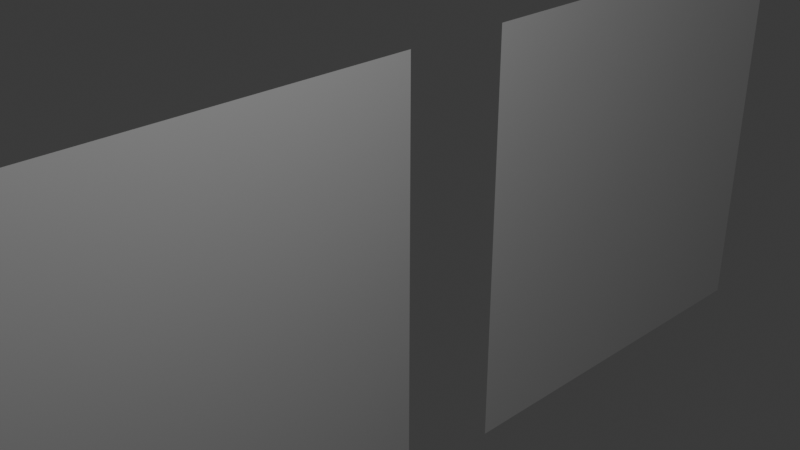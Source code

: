 # Source: solver-space-demo.blend  (saved by Blender 5.0.119; exported with 4.5.12 LTS)
import bpy
from mathutils import Matrix  # noqa: F401  (used for matrix-valued properties, if any)

bpy.ops.wm.read_factory_settings(use_empty=True)
scene = bpy.context.scene
scene.name = 'Scene'

# ---- collections
col_collection = bpy.data.collections.new('Collection'); scene.collection.children.link(col_collection)

# ---- world
world_world = bpy.data.worlds.new('World'); scene.world = world_world
world_world.use_nodes = True; world_world.node_tree.nodes.clear()
_N = world_world.node_tree.nodes; _L = world_world.node_tree.links
n0 = _N.new('ShaderNodeOutputWorld'); n0.name = 'World Output'; n0.location = (200, 100)
n1 = _N.new('ShaderNodeBackground'); n1.name = 'Background'; n1.location = (-200, 100)
n1.inputs[0].default_value = (0.05088, 0.05088, 0.05088, 1.0)
_L.new(n1.outputs[0], n0.inputs[0])
n0.is_active_output = True
world_world.color = (0.05088, 0.05088, 0.05088)
world_world.sun_shadow_jitter_overblur = 0.0

# ---- cameras
cam_camera = bpy.data.cameras.new('Camera')
cam_camera.clip_end = 100.0
cam_camera.ortho_scale = 7.314

# ---- lights
light_light = bpy.data.lights.new('Light', 'POINT')
light_light.energy = 1000.0
light_light.shadow_soft_size = 0.1

# ---- meshes
me_grid = bpy.data.meshes.new('Grid')
me_grid.from_pydata([(-1.0, -1.0, -8.25e-23), (-0.8, -1.0, 1.183e-17), (-0.6, -1.0, 2.365e-17), (-0.4, -1.0, -2.365e-17), (-0.2, -1.0, -1.183e-17), (0.0, -1.0, -8.603e-23), (0.2, -1.0, -4.731e-17), (0.4, -1.0, 2.365e-17), (0.6, -1.0, -2.365e-17), (0.8, -1.0, -7.096e-17), (1.0, -1.0, -7.941e-23), (-1.0, -0.8, -8.25e-23), (-0.8, -0.8, 1.183e-17), (-0.6, -0.8, 2.365e-17), (-0.4, -0.8, -2.365e-17), (-0.2, -0.8, -1.183e-17), (0.0, -0.8, -8.603e-23), (0.2, -0.8, -4.731e-17), (0.4, -0.8, 2.365e-17), (0.6, -0.8, -2.365e-17), (0.8, -0.8, -7.096e-17), (1.0, -0.8, -7.941e-23), (-1.0, -0.6, -8.25e-23), (-0.8, -0.6, 1.183e-17), (-0.6, -0.6, 2.365e-17), (-0.4, -0.6, -2.365e-17), (-0.2, -0.6, -1.183e-17), (0.0, -0.6, -8.603e-23), (0.2, -0.6, -4.731e-17), (0.4, -0.6, 2.365e-17), (0.6, -0.6, -2.365e-17), (0.8, -0.6, -7.096e-17), (1.0, -0.6, -7.941e-23), (-1.0, -0.4, -8.25e-23), (-0.8, -0.4, 1.183e-17), (-0.6, -0.4, 2.365e-17), (-0.4, -0.4, -2.365e-17), (-0.2, -0.4, -1.183e-17), (0.0, -0.4, -8.603e-23), (0.2, -0.4, -4.731e-17), (0.4, -0.4, 2.365e-17), (0.6, -0.4, -2.365e-17), (0.8, -0.4, -7.096e-17), (1.0, -0.4, -7.941e-23), (-1.0, -0.2, -8.25e-23), (-0.8, -0.2, 1.183e-17), (-0.6, -0.2, 2.365e-17), (-0.4, -0.2, -2.365e-17), (-0.2, -0.2, -1.183e-17), (0.0, -0.2, -8.603e-23), (0.2, -0.2, -4.731e-17), (0.4, -0.2, 2.365e-17), (0.6, -0.2, -2.365e-17), (0.8, -0.2, -7.096e-17), (1.0, -0.2, -7.941e-23), (-1.0, 0.0, -8.25e-23), (-0.8, 0.0, 1.183e-17), (-0.6, 0.0, 2.365e-17), (-0.4, 0.0, -2.365e-17), (-0.2, 0.0, -1.183e-17), (0.0, 0.0, -8.603e-23), (0.2, 0.0, -4.731e-17), (0.4, 0.0, 2.365e-17), (0.6, 0.0, -2.365e-17), (0.8, 0.0, -7.096e-17), (1.0, 0.0, -7.941e-23), (-1.0, 0.2, -8.25e-23), (-0.8, 0.2, 1.183e-17), (-0.6, 0.2, 2.365e-17), (-0.4, 0.2, -2.365e-17), (-0.2, 0.2, -1.183e-17), (0.0, 0.2, -8.603e-23), (0.2, 0.2, -4.731e-17), (0.4, 0.2, 2.365e-17), (0.6, 0.2, -2.365e-17), (0.8, 0.2, -7.096e-17), (1.0, 0.2, -7.941e-23), (-1.0, 0.4, -8.25e-23), (-0.8, 0.4, 1.183e-17), (-0.6, 0.4, 2.365e-17), (-0.4, 0.4, -2.365e-17), (-0.2, 0.4, -1.183e-17), (0.0, 0.4, -8.603e-23), (0.2, 0.4, -4.731e-17), (0.4, 0.4, 2.365e-17), (0.6, 0.4, -2.365e-17), (0.8, 0.4, -7.096e-17), (1.0, 0.4, -7.941e-23), (-1.0, 0.6, -8.25e-23), (-0.8, 0.6, 1.183e-17), (-0.6, 0.6, 2.365e-17), (-0.4, 0.6, -2.365e-17), (-0.2, 0.6, -1.183e-17), (0.0, 0.6, -8.603e-23), (0.2, 0.6, -4.731e-17), (0.4, 0.6, 2.365e-17), (0.6, 0.6, -2.365e-17), (0.8, 0.6, -7.096e-17), (1.0, 0.6, -7.941e-23), (-1.0, 0.8, -8.25e-23), (-0.8, 0.8, 1.183e-17), (-0.6, 0.8, 2.365e-17), (-0.4, 0.8, -2.365e-17), (-0.2, 0.8, -1.183e-17), (0.0, 0.8, -8.603e-23), (0.2, 0.8, -4.731e-17), (0.4, 0.8, 2.365e-17), (0.6, 0.8, -2.365e-17), (0.8, 0.8, -7.096e-17), (1.0, 0.8, -7.941e-23), (-1.0, 1.0, -8.25e-23), (-0.8, 1.0, 1.183e-17), (-0.6, 1.0, 2.365e-17), (-0.4, 1.0, -2.365e-17), (-0.2, 1.0, -1.183e-17), (0.0, 1.0, -8.603e-23), (0.2, 1.0, -4.731e-17), (0.4, 1.0, 2.365e-17), (0.6, 1.0, -2.365e-17), (0.8, 1.0, -7.096e-17), (1.0, 1.0, -7.941e-23)], [], [(0, 1, 12, 11), (1, 2, 13, 12), (2, 3, 14, 13), (3, 4, 15, 14), (4, 5, 16, 15), (5, 6, 17, 16), (6, 7, 18, 17), (7, 8, 19, 18), (8, 9, 20, 19), (9, 10, 21, 20), (11, 12, 23, 22), (12, 13, 24, 23), (13, 14, 25, 24), (14, 15, 26, 25), (15, 16, 27, 26), (16, 17, 28, 27), (17, 18, 29, 28), (18, 19, 30, 29), (19, 20, 31, 30), (20, 21, 32, 31), (22, 23, 34, 33), (23, 24, 35, 34), (24, 25, 36, 35), (25, 26, 37, 36), (26, 27, 38, 37), (27, 28, 39, 38), (28, 29, 40, 39), (29, 30, 41, 40), (30, 31, 42, 41), (31, 32, 43, 42), (33, 34, 45, 44), (34, 35, 46, 45), (35, 36, 47, 46), (36, 37, 48, 47), (37, 38, 49, 48), (38, 39, 50, 49), (39, 40, 51, 50), (40, 41, 52, 51), (41, 42, 53, 52), (42, 43, 54, 53), (44, 45, 56, 55), (45, 46, 57, 56), (46, 47, 58, 57), (47, 48, 59, 58), (48, 49, 60, 59), (49, 50, 61, 60), (50, 51, 62, 61), (51, 52, 63, 62), (52, 53, 64, 63), (53, 54, 65, 64), (55, 56, 67, 66), (56, 57, 68, 67), (57, 58, 69, 68), (58, 59, 70, 69), (59, 60, 71, 70), (60, 61, 72, 71), (61, 62, 73, 72), (62, 63, 74, 73), (63, 64, 75, 74), (64, 65, 76, 75), (66, 67, 78, 77), (67, 68, 79, 78), (68, 69, 80, 79), (69, 70, 81, 80), (70, 71, 82, 81), (71, 72, 83, 82), (72, 73, 84, 83), (73, 74, 85, 84), (74, 75, 86, 85), (75, 76, 87, 86), (77, 78, 89, 88), (78, 79, 90, 89), (79, 80, 91, 90), (80, 81, 92, 91), (81, 82, 93, 92), (82, 83, 94, 93), (83, 84, 95, 94), (84, 85, 96, 95), (85, 86, 97, 96), (86, 87, 98, 97), (88, 89, 100, 99), (89, 90, 101, 100), (90, 91, 102, 101), (91, 92, 103, 102), (92, 93, 104, 103), (93, 94, 105, 104), (94, 95, 106, 105), (95, 96, 107, 106), (96, 97, 108, 107), (97, 98, 109, 108), (99, 100, 111, 110), (100, 101, 112, 111), (101, 102, 113, 112), (102, 103, 114, 113), (103, 104, 115, 114), (104, 105, 116, 115), (105, 106, 117, 116), (106, 107, 118, 117), (107, 108, 119, 118), (108, 109, 120, 119)])
_uv = me_grid.uv_layers.new(name='UVMap')
_uv.uv.foreach_set('vector', [0.0, 0.0, 0.8, 0.0, 0.8, 0.8, 0.0, 0.8, 0.8, 0.0, 1.6, 0.0, 1.6, 0.8, 0.8, 0.8, 1.6, 0.0, 2.4, 0.0, 2.4, 0.8, 1.6, 0.8, 2.4, 0.0, 3.2, 0.0, 3.2, 0.8, 2.4, 0.8, 3.2, 0.0, 4.0, 0.0, 4.0, 0.8, 3.2, 0.8, 4.0, 0.0, 4.8, 0.0, 4.8, 0.8, 4.0, 0.8, 4.8, 0.0, 5.6, 0.0, 5.6, 0.8, 4.8, 0.8, 5.6, 0.0, 6.4, 0.0, 6.4, 0.8, 5.6, 0.8, 6.4, 0.0, 7.2, 0.0, 7.2, 0.8, 6.4, 0.8, 7.2, 0.0, 8.0, 0.0, 8.0, 0.8, 7.2, 0.8, 0.0, 0.8, 0.8, 0.8, 0.8, 1.6, 0.0, 1.6, 0.8, 0.8, 1.6, 0.8, 1.6, 1.6, 0.8, 1.6, 1.6, 0.8, 2.4, 0.8, 2.4, 1.6, 1.6, 1.6, 2.4, 0.8, 3.2, 0.8, 3.2, 1.6, 2.4, 1.6, 3.2, 0.8, 4.0, 0.8, 4.0, 1.6, 3.2, 1.6, 4.0, 0.8, 4.8, 0.8, 4.8, 1.6, 4.0, 1.6, 4.8, 0.8, 5.6, 0.8, 5.6, 1.6, 4.8, 1.6, 5.6, 0.8, 6.4, 0.8, 6.4, 1.6, 5.6, 1.6, 6.4, 0.8, 7.2, 0.8, 7.2, 1.6, 6.4, 1.6, 7.2, 0.8, 8.0, 0.8, 8.0, 1.6, 7.2, 1.6, 0.0, 1.6, 0.8, 1.6, 0.8, 2.4, 0.0, 2.4, 0.8, 1.6, 1.6, 1.6, 1.6, 2.4, 0.8, 2.4, 1.6, 1.6, 2.4, 1.6, 2.4, 2.4, 1.6, 2.4, 2.4, 1.6, 3.2, 1.6, 3.2, 2.4, 2.4, 2.4, 3.2, 1.6, 4.0, 1.6, 4.0, 2.4, 3.2, 2.4, 4.0, 1.6, 4.8, 1.6, 4.8, 2.4, 4.0, 2.4, 4.8, 1.6, 5.6, 1.6, 5.6, 2.4, 4.8, 2.4, 5.6, 1.6, 6.4, 1.6, 6.4, 2.4, 5.6, 2.4, 6.4, 1.6, 7.2, 1.6, 7.2, 2.4, 6.4, 2.4, 7.2, 1.6, 8.0, 1.6, 8.0, 2.4, 7.2, 2.4, 0.0, 2.4, 0.8, 2.4, 0.8, 3.2, 0.0, 3.2, 0.8, 2.4, 1.6, 2.4, 1.6, 3.2, 0.8, 3.2, 1.6, 2.4, 2.4, 2.4, 2.4, 3.2, 1.6, 3.2, 2.4, 2.4, 3.2, 2.4, 3.2, 3.2, 2.4, 3.2, 3.2, 2.4, 4.0, 2.4, 4.0, 3.2, 3.2, 3.2, 4.0, 2.4, 4.8, 2.4, 4.8, 3.2, 4.0, 3.2, 4.8, 2.4, 5.6, 2.4, 5.6, 3.2, 4.8, 3.2, 5.6, 2.4, 6.4, 2.4, 6.4, 3.2, 5.6, 3.2, 6.4, 2.4, 7.2, 2.4, 7.2, 3.2, 6.4, 3.2, 7.2, 2.4, 8.0, 2.4, 8.0, 3.2, 7.2, 3.2, 0.0, 3.2, 0.8, 3.2, 0.8, 4.0, 0.0, 4.0, 0.8, 3.2, 1.6, 3.2, 1.6, 4.0, 0.8, 4.0, 1.6, 3.2, 2.4, 3.2, 2.4, 4.0, 1.6, 4.0, 2.4, 3.2, 3.2, 3.2, 3.2, 4.0, 2.4, 4.0, 3.2, 3.2, 4.0, 3.2, 4.0, 4.0, 3.2, 4.0, 4.0, 3.2, 4.8, 3.2, 4.8, 4.0, 4.0, 4.0, 4.8, 3.2, 5.6, 3.2, 5.6, 4.0, 4.8, 4.0, 5.6, 3.2, 6.4, 3.2, 6.4, 4.0, 5.6, 4.0, 6.4, 3.2, 7.2, 3.2, 7.2, 4.0, 6.4, 4.0, 7.2, 3.2, 8.0, 3.2, 8.0, 4.0, 7.2, 4.0, 0.0, 4.0, 0.8, 4.0, 0.8, 4.8, 0.0, 4.8, 0.8, 4.0, 1.6, 4.0, 1.6, 4.8, 0.8, 4.8, 1.6, 4.0, 2.4, 4.0, 2.4, 4.8, 1.6, 4.8, 2.4, 4.0, 3.2, 4.0, 3.2, 4.8, 2.4, 4.8, 3.2, 4.0, 4.0, 4.0, 4.0, 4.8, 3.2, 4.8, 4.0, 4.0, 4.8, 4.0, 4.8, 4.8, 4.0, 4.8, 4.8, 4.0, 5.6, 4.0, 5.6, 4.8, 4.8, 4.8, 5.6, 4.0, 6.4, 4.0, 6.4, 4.8, 5.6, 4.8, 6.4, 4.0, 7.2, 4.0, 7.2, 4.8, 6.4, 4.8, 7.2, 4.0, 8.0, 4.0, 8.0, 4.8, 7.2, 4.8, 0.0, 4.8, 0.8, 4.8, 0.8, 5.6, 0.0, 5.6, 0.8, 4.8, 1.6, 4.8, 1.6, 5.6, 0.8, 5.6, 1.6, 4.8, 2.4, 4.8, 2.4, 5.6, 1.6, 5.6, 2.4, 4.8, 3.2, 4.8, 3.2, 5.6, 2.4, 5.6, 3.2, 4.8, 4.0, 4.8, 4.0, 5.6, 3.2, 5.6, 4.0, 4.8, 4.8, 4.8, 4.8, 5.6, 4.0, 5.6, 4.8, 4.8, 5.6, 4.8, 5.6, 5.6, 4.8, 5.6, 5.6, 4.8, 6.4, 4.8, 6.4, 5.6, 5.6, 5.6, 6.4, 4.8, 7.2, 4.8, 7.2, 5.6, 6.4, 5.6, 7.2, 4.8, 8.0, 4.8, 8.0, 5.6, 7.2, 5.6, 0.0, 5.6, 0.8, 5.6, 0.8, 6.4, 0.0, 6.4, 0.8, 5.6, 1.6, 5.6, 1.6, 6.4, 0.8, 6.4, 1.6, 5.6, 2.4, 5.6, 2.4, 6.4, 1.6, 6.4, 2.4, 5.6, 3.2, 5.6, 3.2, 6.4, 2.4, 6.4, 3.2, 5.6, 4.0, 5.6, 4.0, 6.4, 3.2, 6.4, 4.0, 5.6, 4.8, 5.6, 4.8, 6.4, 4.0, 6.4, 4.8, 5.6, 5.6, 5.6, 5.6, 6.4, 4.8, 6.4, 5.6, 5.6, 6.4, 5.6, 6.4, 6.4, 5.6, 6.4, 6.4, 5.6, 7.2, 5.6, 7.2, 6.4, 6.4, 6.4, 7.2, 5.6, 8.0, 5.6, 8.0, 6.4, 7.2, 6.4, 0.0, 6.4, 0.8, 6.4, 0.8, 7.2, 0.0, 7.2, 0.8, 6.4, 1.6, 6.4, 1.6, 7.2, 0.8, 7.2, 1.6, 6.4, 2.4, 6.4, 2.4, 7.2, 1.6, 7.2, 2.4, 6.4, 3.2, 6.4, 3.2, 7.2, 2.4, 7.2, 3.2, 6.4, 4.0, 6.4, 4.0, 7.2, 3.2, 7.2, 4.0, 6.4, 4.8, 6.4, 4.8, 7.2, 4.0, 7.2, 4.8, 6.4, 5.6, 6.4, 5.6, 7.2, 4.8, 7.2, 5.6, 6.4, 6.4, 6.4, 6.4, 7.2, 5.6, 7.2, 6.4, 6.4, 7.2, 6.4, 7.2, 7.2, 6.4, 7.2, 7.2, 6.4, 8.0, 6.4, 8.0, 7.2, 7.2, 7.2, 0.0, 7.2, 0.8, 7.2, 0.8, 8.0, 0.0, 8.0, 0.8, 7.2, 1.6, 7.2, 1.6, 8.0, 0.8, 8.0, 1.6, 7.2, 2.4, 7.2, 2.4, 8.0, 1.6, 8.0, 2.4, 7.2, 3.2, 7.2, 3.2, 8.0, 2.4, 8.0, 3.2, 7.2, 4.0, 7.2, 4.0, 8.0, 3.2, 8.0, 4.0, 7.2, 4.8, 7.2, 4.8, 8.0, 4.0, 8.0, 4.8, 7.2, 5.6, 7.2, 5.6, 8.0, 4.8, 8.0, 5.6, 7.2, 6.4, 7.2, 6.4, 8.0, 5.6, 8.0, 6.4, 7.2, 7.2, 7.2, 7.2, 8.0, 6.4, 8.0, 7.2, 7.2, 8.0, 7.2, 8.0, 8.0, 7.2, 8.0])
me_grid.update()
me_grid_001 = bpy.data.meshes.new('Grid.001')
me_grid_001.from_pydata([(-1.0, -1.0, -8.25e-23), (-0.8, -1.0, 1.183e-17), (-0.6, -1.0, 2.365e-17), (-0.4, -1.0, -2.365e-17), (-0.2, -1.0, -1.183e-17), (0.0, -1.0, -8.603e-23), (0.2, -1.0, -4.731e-17), (0.4, -1.0, 2.365e-17), (0.6, -1.0, -2.365e-17), (0.8, -1.0, -7.096e-17), (1.0, -1.0, -7.941e-23), (-1.0, -0.8, -8.25e-23), (-0.8, -0.8, 1.183e-17), (-0.6, -0.8, 2.365e-17), (-0.4, -0.8, -2.365e-17), (-0.2, -0.8, -1.183e-17), (0.0, -0.8, -8.603e-23), (0.2, -0.8, -4.731e-17), (0.4, -0.8, 2.365e-17), (0.6, -0.8, -2.365e-17), (0.8, -0.8, -7.096e-17), (1.0, -0.8, -7.941e-23), (-1.0, -0.6, -8.25e-23), (-0.8, -0.6, 1.183e-17), (-0.6, -0.6, 2.365e-17), (-0.4, -0.6, -2.365e-17), (-0.2, -0.6, -1.183e-17), (0.0, -0.6, -8.603e-23), (0.2, -0.6, -4.731e-17), (0.4, -0.6, 2.365e-17), (0.6, -0.6, -2.365e-17), (0.8, -0.6, -7.096e-17), (1.0, -0.6, -7.941e-23), (-1.0, -0.4, -8.25e-23), (-0.8, -0.4, 1.183e-17), (-0.6, -0.4, 2.365e-17), (-0.4, -0.4, -2.365e-17), (-0.2, -0.4, -1.183e-17), (0.0, -0.4, -8.603e-23), (0.2, -0.4, -4.731e-17), (0.4, -0.4, 2.365e-17), (0.6, -0.4, -2.365e-17), (0.8, -0.4, -7.096e-17), (1.0, -0.4, -7.941e-23), (-1.0, -0.2, -8.25e-23), (-0.8, -0.2, 1.183e-17), (-0.6, -0.2, 2.365e-17), (-0.4, -0.2, -2.365e-17), (-0.2, -0.2, -1.183e-17), (0.0, -0.2, -8.603e-23), (0.2, -0.2, -4.731e-17), (0.4, -0.2, 2.365e-17), (0.6, -0.2, -2.365e-17), (0.8, -0.2, -7.096e-17), (1.0, -0.2, -7.941e-23), (-1.0, 0.0, -8.25e-23), (-0.8, 0.0, 1.183e-17), (-0.6, 0.0, 2.365e-17), (-0.4, 0.0, -2.365e-17), (-0.2, 0.0, -1.183e-17), (0.0, 0.0, -8.603e-23), (0.2, 0.0, -4.731e-17), (0.4, 0.0, 2.365e-17), (0.6, 0.0, -2.365e-17), (0.8, 0.0, -7.096e-17), (1.0, 0.0, -7.941e-23), (-1.0, 0.2, -8.25e-23), (-0.8, 0.2, 1.183e-17), (-0.6, 0.2, 2.365e-17), (-0.4, 0.2, -2.365e-17), (-0.2, 0.2, -1.183e-17), (0.0, 0.2, -8.603e-23), (0.2, 0.2, -4.731e-17), (0.4, 0.2, 2.365e-17), (0.6, 0.2, -2.365e-17), (0.8, 0.2, -7.096e-17), (1.0, 0.2, -7.941e-23), (-1.0, 0.4, -8.25e-23), (-0.8, 0.4, 1.183e-17), (-0.6, 0.4, 2.365e-17), (-0.4, 0.4, -2.365e-17), (-0.2, 0.4, -1.183e-17), (0.0, 0.4, -8.603e-23), (0.2, 0.4, -4.731e-17), (0.4, 0.4, 2.365e-17), (0.6, 0.4, -2.365e-17), (0.8, 0.4, -7.096e-17), (1.0, 0.4, -7.941e-23), (-1.0, 0.6, -8.25e-23), (-0.8, 0.6, 1.183e-17), (-0.6, 0.6, 2.365e-17), (-0.4, 0.6, -2.365e-17), (-0.2, 0.6, -1.183e-17), (0.0, 0.6, -8.603e-23), (0.2, 0.6, -4.731e-17), (0.4, 0.6, 2.365e-17), (0.6, 0.6, -2.365e-17), (0.8, 0.6, -7.096e-17), (1.0, 0.6, -7.941e-23), (-1.0, 0.8, -8.25e-23), (-0.8, 0.8, 1.183e-17), (-0.6, 0.8, 2.365e-17), (-0.4, 0.8, -2.365e-17), (-0.2, 0.8, -1.183e-17), (0.0, 0.8, -8.603e-23), (0.2, 0.8, -4.731e-17), (0.4, 0.8, 2.365e-17), (0.6, 0.8, -2.365e-17), (0.8, 0.8, -7.096e-17), (1.0, 0.8, -7.941e-23), (-1.0, 1.0, -8.25e-23), (-0.8, 1.0, 1.183e-17), (-0.6, 1.0, 2.365e-17), (-0.4, 1.0, -2.365e-17), (-0.2, 1.0, -1.183e-17), (0.0, 1.0, -8.603e-23), (0.2, 1.0, -4.731e-17), (0.4, 1.0, 2.365e-17), (0.6, 1.0, -2.365e-17), (0.8, 1.0, -7.096e-17), (1.0, 1.0, -7.941e-23)], [], [(0, 1, 12, 11), (1, 2, 13, 12), (2, 3, 14, 13), (3, 4, 15, 14), (4, 5, 16, 15), (5, 6, 17, 16), (6, 7, 18, 17), (7, 8, 19, 18), (8, 9, 20, 19), (9, 10, 21, 20), (11, 12, 23, 22), (12, 13, 24, 23), (13, 14, 25, 24), (14, 15, 26, 25), (15, 16, 27, 26), (16, 17, 28, 27), (17, 18, 29, 28), (18, 19, 30, 29), (19, 20, 31, 30), (20, 21, 32, 31), (22, 23, 34, 33), (23, 24, 35, 34), (24, 25, 36, 35), (25, 26, 37, 36), (26, 27, 38, 37), (27, 28, 39, 38), (28, 29, 40, 39), (29, 30, 41, 40), (30, 31, 42, 41), (31, 32, 43, 42), (33, 34, 45, 44), (34, 35, 46, 45), (35, 36, 47, 46), (36, 37, 48, 47), (37, 38, 49, 48), (38, 39, 50, 49), (39, 40, 51, 50), (40, 41, 52, 51), (41, 42, 53, 52), (42, 43, 54, 53), (44, 45, 56, 55), (45, 46, 57, 56), (46, 47, 58, 57), (47, 48, 59, 58), (48, 49, 60, 59), (49, 50, 61, 60), (50, 51, 62, 61), (51, 52, 63, 62), (52, 53, 64, 63), (53, 54, 65, 64), (55, 56, 67, 66), (56, 57, 68, 67), (57, 58, 69, 68), (58, 59, 70, 69), (59, 60, 71, 70), (60, 61, 72, 71), (61, 62, 73, 72), (62, 63, 74, 73), (63, 64, 75, 74), (64, 65, 76, 75), (66, 67, 78, 77), (67, 68, 79, 78), (68, 69, 80, 79), (69, 70, 81, 80), (70, 71, 82, 81), (71, 72, 83, 82), (72, 73, 84, 83), (73, 74, 85, 84), (74, 75, 86, 85), (75, 76, 87, 86), (77, 78, 89, 88), (78, 79, 90, 89), (79, 80, 91, 90), (80, 81, 92, 91), (81, 82, 93, 92), (82, 83, 94, 93), (83, 84, 95, 94), (84, 85, 96, 95), (85, 86, 97, 96), (86, 87, 98, 97), (88, 89, 100, 99), (89, 90, 101, 100), (90, 91, 102, 101), (91, 92, 103, 102), (92, 93, 104, 103), (93, 94, 105, 104), (94, 95, 106, 105), (95, 96, 107, 106), (96, 97, 108, 107), (97, 98, 109, 108), (99, 100, 111, 110), (100, 101, 112, 111), (101, 102, 113, 112), (102, 103, 114, 113), (103, 104, 115, 114), (104, 105, 116, 115), (105, 106, 117, 116), (106, 107, 118, 117), (107, 108, 119, 118), (108, 109, 120, 119)])
_uv = me_grid_001.uv_layers.new(name='UVMap')
_uv.uv.foreach_set('vector', [0.0, 0.0, 0.8, 0.0, 0.8, 0.8, 0.0, 0.8, 0.8, 0.0, 1.6, 0.0, 1.6, 0.8, 0.8, 0.8, 1.6, 0.0, 2.4, 0.0, 2.4, 0.8, 1.6, 0.8, 2.4, 0.0, 3.2, 0.0, 3.2, 0.8, 2.4, 0.8, 3.2, 0.0, 4.0, 0.0, 4.0, 0.8, 3.2, 0.8, 4.0, 0.0, 4.8, 0.0, 4.8, 0.8, 4.0, 0.8, 4.8, 0.0, 5.6, 0.0, 5.6, 0.8, 4.8, 0.8, 5.6, 0.0, 6.4, 0.0, 6.4, 0.8, 5.6, 0.8, 6.4, 0.0, 7.2, 0.0, 7.2, 0.8, 6.4, 0.8, 7.2, 0.0, 8.0, 0.0, 8.0, 0.8, 7.2, 0.8, 0.0, 0.8, 0.8, 0.8, 0.8, 1.6, 0.0, 1.6, 0.8, 0.8, 1.6, 0.8, 1.6, 1.6, 0.8, 1.6, 1.6, 0.8, 2.4, 0.8, 2.4, 1.6, 1.6, 1.6, 2.4, 0.8, 3.2, 0.8, 3.2, 1.6, 2.4, 1.6, 3.2, 0.8, 4.0, 0.8, 4.0, 1.6, 3.2, 1.6, 4.0, 0.8, 4.8, 0.8, 4.8, 1.6, 4.0, 1.6, 4.8, 0.8, 5.6, 0.8, 5.6, 1.6, 4.8, 1.6, 5.6, 0.8, 6.4, 0.8, 6.4, 1.6, 5.6, 1.6, 6.4, 0.8, 7.2, 0.8, 7.2, 1.6, 6.4, 1.6, 7.2, 0.8, 8.0, 0.8, 8.0, 1.6, 7.2, 1.6, 0.0, 1.6, 0.8, 1.6, 0.8, 2.4, 0.0, 2.4, 0.8, 1.6, 1.6, 1.6, 1.6, 2.4, 0.8, 2.4, 1.6, 1.6, 2.4, 1.6, 2.4, 2.4, 1.6, 2.4, 2.4, 1.6, 3.2, 1.6, 3.2, 2.4, 2.4, 2.4, 3.2, 1.6, 4.0, 1.6, 4.0, 2.4, 3.2, 2.4, 4.0, 1.6, 4.8, 1.6, 4.8, 2.4, 4.0, 2.4, 4.8, 1.6, 5.6, 1.6, 5.6, 2.4, 4.8, 2.4, 5.6, 1.6, 6.4, 1.6, 6.4, 2.4, 5.6, 2.4, 6.4, 1.6, 7.2, 1.6, 7.2, 2.4, 6.4, 2.4, 7.2, 1.6, 8.0, 1.6, 8.0, 2.4, 7.2, 2.4, 0.0, 2.4, 0.8, 2.4, 0.8, 3.2, 0.0, 3.2, 0.8, 2.4, 1.6, 2.4, 1.6, 3.2, 0.8, 3.2, 1.6, 2.4, 2.4, 2.4, 2.4, 3.2, 1.6, 3.2, 2.4, 2.4, 3.2, 2.4, 3.2, 3.2, 2.4, 3.2, 3.2, 2.4, 4.0, 2.4, 4.0, 3.2, 3.2, 3.2, 4.0, 2.4, 4.8, 2.4, 4.8, 3.2, 4.0, 3.2, 4.8, 2.4, 5.6, 2.4, 5.6, 3.2, 4.8, 3.2, 5.6, 2.4, 6.4, 2.4, 6.4, 3.2, 5.6, 3.2, 6.4, 2.4, 7.2, 2.4, 7.2, 3.2, 6.4, 3.2, 7.2, 2.4, 8.0, 2.4, 8.0, 3.2, 7.2, 3.2, 0.0, 3.2, 0.8, 3.2, 0.8, 4.0, 0.0, 4.0, 0.8, 3.2, 1.6, 3.2, 1.6, 4.0, 0.8, 4.0, 1.6, 3.2, 2.4, 3.2, 2.4, 4.0, 1.6, 4.0, 2.4, 3.2, 3.2, 3.2, 3.2, 4.0, 2.4, 4.0, 3.2, 3.2, 4.0, 3.2, 4.0, 4.0, 3.2, 4.0, 4.0, 3.2, 4.8, 3.2, 4.8, 4.0, 4.0, 4.0, 4.8, 3.2, 5.6, 3.2, 5.6, 4.0, 4.8, 4.0, 5.6, 3.2, 6.4, 3.2, 6.4, 4.0, 5.6, 4.0, 6.4, 3.2, 7.2, 3.2, 7.2, 4.0, 6.4, 4.0, 7.2, 3.2, 8.0, 3.2, 8.0, 4.0, 7.2, 4.0, 0.0, 4.0, 0.8, 4.0, 0.8, 4.8, 0.0, 4.8, 0.8, 4.0, 1.6, 4.0, 1.6, 4.8, 0.8, 4.8, 1.6, 4.0, 2.4, 4.0, 2.4, 4.8, 1.6, 4.8, 2.4, 4.0, 3.2, 4.0, 3.2, 4.8, 2.4, 4.8, 3.2, 4.0, 4.0, 4.0, 4.0, 4.8, 3.2, 4.8, 4.0, 4.0, 4.8, 4.0, 4.8, 4.8, 4.0, 4.8, 4.8, 4.0, 5.6, 4.0, 5.6, 4.8, 4.8, 4.8, 5.6, 4.0, 6.4, 4.0, 6.4, 4.8, 5.6, 4.8, 6.4, 4.0, 7.2, 4.0, 7.2, 4.8, 6.4, 4.8, 7.2, 4.0, 8.0, 4.0, 8.0, 4.8, 7.2, 4.8, 0.0, 4.8, 0.8, 4.8, 0.8, 5.6, 0.0, 5.6, 0.8, 4.8, 1.6, 4.8, 1.6, 5.6, 0.8, 5.6, 1.6, 4.8, 2.4, 4.8, 2.4, 5.6, 1.6, 5.6, 2.4, 4.8, 3.2, 4.8, 3.2, 5.6, 2.4, 5.6, 3.2, 4.8, 4.0, 4.8, 4.0, 5.6, 3.2, 5.6, 4.0, 4.8, 4.8, 4.8, 4.8, 5.6, 4.0, 5.6, 4.8, 4.8, 5.6, 4.8, 5.6, 5.6, 4.8, 5.6, 5.6, 4.8, 6.4, 4.8, 6.4, 5.6, 5.6, 5.6, 6.4, 4.8, 7.2, 4.8, 7.2, 5.6, 6.4, 5.6, 7.2, 4.8, 8.0, 4.8, 8.0, 5.6, 7.2, 5.6, 0.0, 5.6, 0.8, 5.6, 0.8, 6.4, 0.0, 6.4, 0.8, 5.6, 1.6, 5.6, 1.6, 6.4, 0.8, 6.4, 1.6, 5.6, 2.4, 5.6, 2.4, 6.4, 1.6, 6.4, 2.4, 5.6, 3.2, 5.6, 3.2, 6.4, 2.4, 6.4, 3.2, 5.6, 4.0, 5.6, 4.0, 6.4, 3.2, 6.4, 4.0, 5.6, 4.8, 5.6, 4.8, 6.4, 4.0, 6.4, 4.8, 5.6, 5.6, 5.6, 5.6, 6.4, 4.8, 6.4, 5.6, 5.6, 6.4, 5.6, 6.4, 6.4, 5.6, 6.4, 6.4, 5.6, 7.2, 5.6, 7.2, 6.4, 6.4, 6.4, 7.2, 5.6, 8.0, 5.6, 8.0, 6.4, 7.2, 6.4, 0.0, 6.4, 0.8, 6.4, 0.8, 7.2, 0.0, 7.2, 0.8, 6.4, 1.6, 6.4, 1.6, 7.2, 0.8, 7.2, 1.6, 6.4, 2.4, 6.4, 2.4, 7.2, 1.6, 7.2, 2.4, 6.4, 3.2, 6.4, 3.2, 7.2, 2.4, 7.2, 3.2, 6.4, 4.0, 6.4, 4.0, 7.2, 3.2, 7.2, 4.0, 6.4, 4.8, 6.4, 4.8, 7.2, 4.0, 7.2, 4.8, 6.4, 5.6, 6.4, 5.6, 7.2, 4.8, 7.2, 5.6, 6.4, 6.4, 6.4, 6.4, 7.2, 5.6, 7.2, 6.4, 6.4, 7.2, 6.4, 7.2, 7.2, 6.4, 7.2, 7.2, 6.4, 8.0, 6.4, 8.0, 7.2, 7.2, 7.2, 0.0, 7.2, 0.8, 7.2, 0.8, 8.0, 0.0, 8.0, 0.8, 7.2, 1.6, 7.2, 1.6, 8.0, 0.8, 8.0, 1.6, 7.2, 2.4, 7.2, 2.4, 8.0, 1.6, 8.0, 2.4, 7.2, 3.2, 7.2, 3.2, 8.0, 2.4, 8.0, 3.2, 7.2, 4.0, 7.2, 4.0, 8.0, 3.2, 8.0, 4.0, 7.2, 4.8, 7.2, 4.8, 8.0, 4.0, 8.0, 4.8, 7.2, 5.6, 7.2, 5.6, 8.0, 4.8, 8.0, 5.6, 7.2, 6.4, 7.2, 6.4, 8.0, 5.6, 8.0, 6.4, 7.2, 7.2, 7.2, 7.2, 8.0, 6.4, 8.0, 7.2, 7.2, 8.0, 7.2, 8.0, 8.0, 7.2, 8.0])
me_grid_001.update()
me_cloth_point_constraintmesh = bpy.data.meshes.new('Cloth_point_constraintMesh')
me_cloth_point_constraintmesh.from_pydata([(-4.0, -4.0, 0.0), (-4.0, 4.0, 0.0)], [], [])
me_cloth_point_constraintmesh.update()
me_cloth_moving_space_point_constraintmesh = bpy.data.meshes.new('Cloth.moving.space_point_constraintMesh')
me_cloth_moving_space_point_constraintmesh.from_pydata([(-4.0, 6.0, 0.0), (-4.0, 14.0, 0.0)], [], [])
me_cloth_moving_space_point_constraintmesh.update()

# ---- objects
ob_light = bpy.data.objects.new('Light', light_light)
ob_camera = bpy.data.objects.new('Camera', cam_camera)
ob_cloth = bpy.data.objects.new('Cloth', me_grid)
ob_solver = bpy.data.objects.new('solver', None)
ob_solver_moving_space = bpy.data.objects.new('solver.moving.space', None)
ob_cloth_moving_space = bpy.data.objects.new('Cloth.moving.space', me_grid_001)
ob_cloth_point_constraint = bpy.data.objects.new('Cloth_point_constraint', me_cloth_point_constraintmesh)
ob_cloth_moving_space_point_constraint = bpy.data.objects.new('Cloth.moving.space_point_constraint', me_cloth_moving_space_point_constraintmesh)

# ---- transforms, parenting, visibility, modifiers, constraints
ob_light.location = (4.076, 1.005, 5.904)
ob_light.rotation_euler = (0.6503, 0.05522, 1.866)
ob_light.lock_rotations_4d = False
ob_light.empty_display_type = 'ARROWS'
ob_light.color = (0.0, 0.0, 0.0, 0.0)
ob_light.lineart.crease_threshold = 0.0
ob_camera.location = (7.359, -6.926, 4.958)
ob_camera.rotation_euler = (1.109, 0.0, 0.8149)
ob_camera.lock_rotations_4d = False
ob_camera.empty_display_type = 'ARROWS'
ob_camera.color = (0.0, 0.0, 0.0, 0.0)
ob_camera.display_type = 'WIRE'
ob_camera.lineart.crease_threshold = 0.0
ob_cloth.location = (-4.0, 0.0, -4.0)
ob_cloth.rotation_euler = (0.0, 1.571, 0.0)
ob_cloth.scale = (4.0, 4.0, 4.0)
_m = ob_cloth.modifiers.new('Triangulate', 'TRIANGULATE')
ob_solver.location = (0.0, 0.0, 0.0)
ob_solver_moving_space.location = (0.0, 10.0, 0.0)
ob_cloth_moving_space.location = (-4.0, 10.0, -4.0)
ob_cloth_moving_space.rotation_euler = (0.0, 1.571, 0.0)
ob_cloth_moving_space.scale = (4.0, 4.0, 4.0)
_m = ob_cloth_moving_space.modifiers.new('Triangulate', 'TRIANGULATE')
ob_cloth_point_constraint.location = (0.0, 0.0, 0.0)
ob_cloth_moving_space_point_constraint.location = (0.0, 0.0, 0.0)

# ---- collection membership
col_collection.objects.link(ob_light)
col_collection.objects.link(ob_camera)
col_collection.objects.link(ob_cloth)
col_collection.objects.link(ob_solver)
col_collection.objects.link(ob_solver_moving_space)
col_collection.objects.link(ob_cloth_moving_space)
col_collection.objects.link(ob_cloth_point_constraint)
col_collection.objects.link(ob_cloth_moving_space_point_constraint)

# ---- scene / render settings (as saved in the file)
scene.camera = ob_camera
scene.frame_start = 1; scene.frame_end = 250; scene.frame_set(0)
scene.render.engine = 'BLENDER_EEVEE_NEXT'
scene.render.bake_bias = 0.0
scene.render.bake_samples = 0
bpy.context.view_layer.update()
